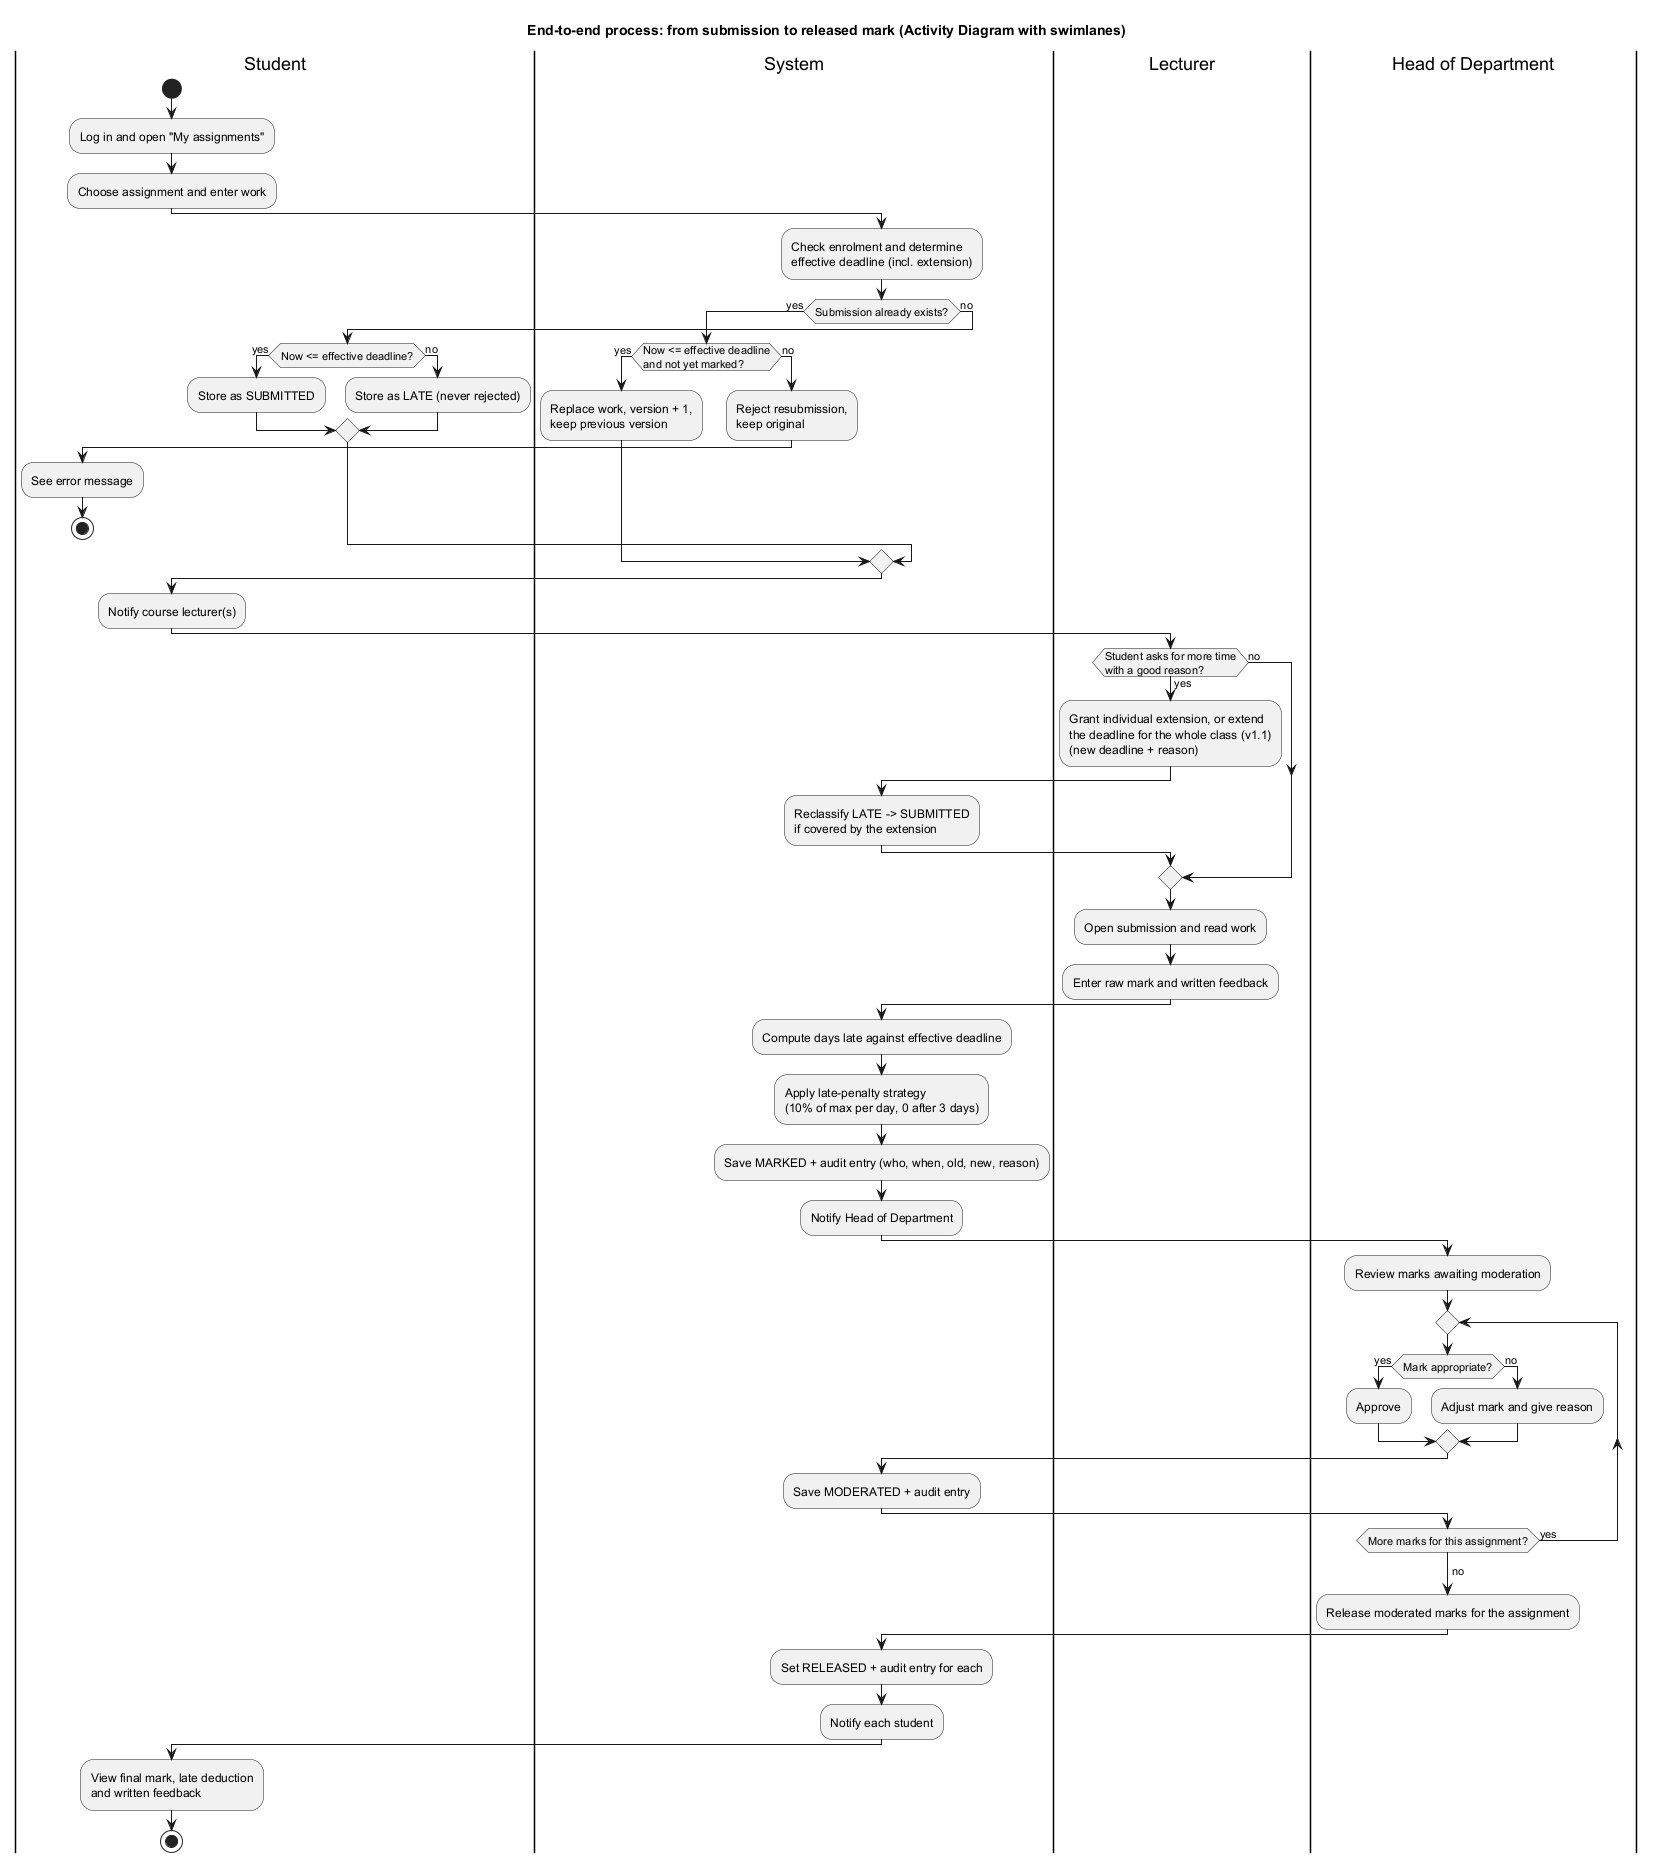

The diagram above was rendered by PlantUML. Its source (embedded in the PNG):
@startuml activity-submission-to-release
title End-to-end process: from submission to released mark (Activity Diagram with swimlanes)

|Student|
start
:Log in and open "My assignments";
:Choose assignment and enter work;
|System|
:Check enrolment and determine
effective deadline (incl. extension);
if (Submission already exists?) then (yes)
  if (Now <= effective deadline\nand not yet marked?) then (yes)
    :Replace work, version + 1,
    keep previous version;
  else (no)
    :Reject resubmission,
    keep original;
    |Student|
    :See error message;
    stop
  endif
else (no)
  if (Now <= effective deadline?) then (yes)
    :Store as SUBMITTED;
  else (no)
    :Store as LATE (never rejected);
  endif
endif
:Notify course lecturer(s);
|Lecturer|
if (Student asks for more time\nwith a good reason?) then (yes)
  :Grant individual extension, or extend
  the deadline for the whole class (v1.1)
  (new deadline + reason);
  |System|
  :Reclassify LATE -> SUBMITTED
  if covered by the extension;
  |Lecturer|
else (no)
endif
:Open submission and read work;
:Enter raw mark and written feedback;
|System|
:Compute days late against effective deadline;
:Apply late-penalty strategy
(10% of max per day, 0 after 3 days);
:Save MARKED + audit entry (who, when, old, new, reason);
:Notify Head of Department;
|Head of Department|
:Review marks awaiting moderation;
repeat
  if (Mark appropriate?) then (yes)
    :Approve;
  else (no)
    :Adjust mark and give reason;
  endif
  |System|
  :Save MODERATED + audit entry;
  |Head of Department|
repeat while (More marks for this assignment?) is (yes)
->no;
:Release moderated marks for the assignment;
|System|
:Set RELEASED + audit entry for each;
:Notify each student;
|Student|
:View final mark, late deduction
and written feedback;
stop
@enduml